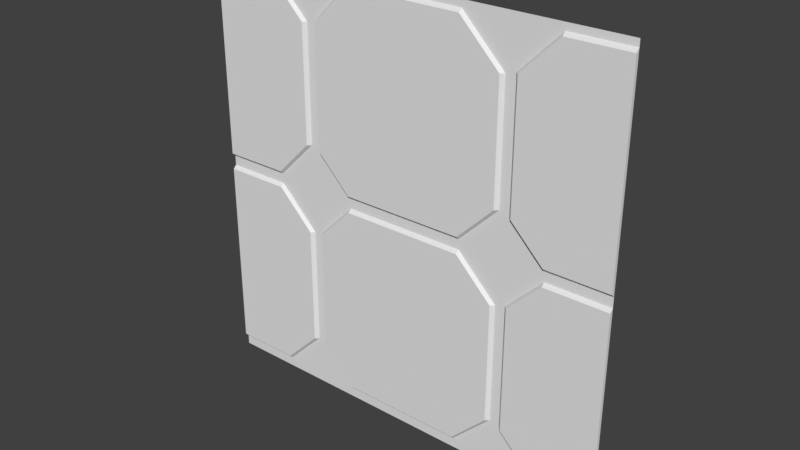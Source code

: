 # Source: stor1_7.blend  (saved by Blender 2.78.0; exported with 4.5.12 LTS)
import bpy
from mathutils import Matrix  # noqa: F401  (used for matrix-valued properties, if any)

bpy.ops.wm.read_factory_settings(use_empty=True)
scene = bpy.context.scene
scene.name = 'Scene'

# ---- collections
col_collection_1 = bpy.data.collections.new('Collection 1'); scene.collection.children.link(col_collection_1)

# ---- materials (node trees are filled in below, after node groups)
mat_stor1_7 = bpy.data.materials.new('stor1_7')
mat_stor1_7.alpha_threshold = 0.0
mat_stor1_7.use_transparent_shadow = False
mat_stor1_7.roughness = 0.5
mat_stor1_7.specular_intensity = 0.0

# ---- material node trees

# ---- world
world_world = bpy.data.worlds.new('World'); scene.world = world_world
world_world.color = (0.05088, 0.05088, 0.05088)
world_world.use_sun_shadow = False
world_world.sun_shadow_jitter_overblur = 0.0
world_world.cycles.sampling_method = 'MANUAL'

# ---- meshes
me_stor1_7_002 = bpy.data.meshes.new('stor1_7.002')
me_stor1_7_002.from_pydata([(-1.28, 1.28, 1.24), (-1.28, 1.28, 0.04), (-1.28, 1.26, 0.06), (-1.28, 1.26, -0.04), (-1.28, 1.28, -0.02), (-1.28, 1.26, 1.22), (-1.28, 1.28, -1.22), (-1.28, 1.26, -1.2)], [], [(2, 5, 0, 1), (4, 6, 7, 3)])
_uv = me_stor1_7_002.uv_layers.new(name='UVMap')
_uv.uv.foreach_set('vector', [0.4989, 0.5139, 0.6131, 0.5139, 0.615, 0.512, 0.4969, 0.512, 0.491, 0.512, 0.3728, 0.512, 0.3748, 0.5139, 0.489, 0.5139])
me_stor1_7_002.materials.append(mat_stor1_7)
me_stor1_7_002.use_remesh_preserve_volume = False
me_stor1_7_002.use_remesh_preserve_attributes = False
me_stor1_7_002.use_mirror_vertex_groups = False
me_stor1_7_002.update()
me_stor1_7_001 = bpy.data.meshes.new('stor1_7.001')
me_stor1_7_001.from_pydata([(1.28, 1.28, 1.24), (1.28, 1.28, 0.04), (1.28, 1.26, 0.06), (1.28, 1.26, -0.04), (1.28, 1.28, -0.02), (1.28, 1.26, 1.22), (1.28, 1.28, -1.22), (1.28, 1.26, -1.2)], [], [(3, 7, 6, 4), (5, 2, 1, 0)])
_uv = me_stor1_7_001.uv_layers.new(name='UVMap')
_uv.uv.foreach_set('vector', [0.489, 0.5139, 0.3748, 0.5139, 0.3728, 0.512, 0.491, 0.512, 0.6131, 0.5139, 0.4989, 0.5139, 0.4969, 0.512, 0.615, 0.512])
me_stor1_7_001.materials.append(mat_stor1_7)
me_stor1_7_001.use_remesh_preserve_volume = False
me_stor1_7_001.use_remesh_preserve_attributes = False
me_stor1_7_001.use_mirror_vertex_groups = False
me_stor1_7_001.update()
me_stor1_7 = bpy.data.meshes.new('stor1_7')
me_stor1_7.from_pydata([(-1.28, 1.28, -1.28), (1.28, 1.28, -1.28), (-1.28, 1.28, 1.28), (1.28, 1.28, 1.28), (-1.28, 1.28, 0.0), (1.28, 1.28, 0.0), (1.28, 1.28, 0.02), (-1.28, 1.28, 0.02), (1.28, 1.28, 1.26), (-1.28, 1.28, 1.26), (-1.28, 1.28, 1.24), (1.28, 1.28, 1.24), (-1.28, 1.28, 0.04), (1.28, 1.28, 0.04), (1.28, 1.26, 0.06), (-1.28, 1.26, 0.06), (-1.28, 1.26, -0.04), (1.28, 1.26, -0.04), (1.28, 1.28, -0.02), (-1.28, 1.28, -0.02), (-1.28, 1.28, -1.24), (1.28, 1.28, -1.24), (-0.34, 1.28, 1.26), (-0.34, 1.28, 1.24), (-0.9, 1.28, 1.26), (-0.9, 1.28, 1.24), (-0.62, 1.28, 0.98), (0.64, 1.28, 0.98), (-0.64, 1.28, 0.98), (-0.66, 1.26, 0.98), (0.6, 1.26, 0.98), (0.62, 1.28, 0.98), (-0.88, 1.28, 0.0), (-0.88, 1.28, 0.02), (-0.88, 1.28, 0.04), (-0.88, 1.26, 0.06), (-0.88, 1.26, -0.04), (-0.88, 1.28, -0.02), (-0.88, 1.28, -1.24), (-0.36, 1.28, 0.0), (-0.36, 1.28, 0.02), (-0.36, 1.28, 0.04), (-0.36, 1.26, 0.06), (-0.36, 1.26, -0.04), (-0.36, 1.28, -0.02), (-0.36, 1.28, -1.24), (1.28, 1.26, 1.22), (-0.34, 1.26, 1.22), (-0.9, 1.26, 1.22), (-1.28, 1.26, 1.22), (-0.62, 1.28, 0.28), (-0.6, 1.28, 1.0), (0.66, 1.28, 1.0), (0.64, 1.28, 0.28), (-0.58, 1.28, 1.0), (-0.56, 1.26, 1.0), (0.7, 1.26, 1.0), (0.68, 1.28, 1.0), (0.38, 1.28, 0.0), (0.38, 1.28, 0.02), (0.38, 1.28, 0.04), (0.38, 1.26, 0.06), (0.38, 1.26, -0.04), (0.38, 1.28, -0.02), (0.38, 1.28, -1.24), (0.36, 1.28, 1.26), (0.36, 1.28, 1.24), (0.36, 1.26, 1.22), (0.9, 1.28, 0.0), (0.9, 1.28, 0.02), (0.9, 1.28, 0.04), (0.9, 1.26, 0.06), (0.9, 1.26, -0.04), (0.9, 1.28, -0.02), (0.9, 1.28, -1.24), (0.92, 1.28, 1.26), (0.92, 1.28, 1.24), (0.92, 1.26, 1.22), (-0.62, 1.28, -0.98), (0.64, 1.28, -0.98), (-0.64, 1.28, -0.98), (-0.66, 1.26, -0.98), (0.6, 1.26, -0.98), (0.62, 1.28, -0.98), (-0.6, 1.28, -1.0), (0.66, 1.28, -1.0), (-0.58, 1.28, -1.0), (-0.56, 1.26, -1.0), (0.7, 1.26, -1.0), (0.68, 1.28, -1.0), (-0.64, 1.28, 0.28), (-0.66, 1.26, 0.28), (0.6, 1.26, 0.28), (0.62, 1.28, 0.28), (0.62, 1.28, 0.26), (0.68, 1.28, 0.26), (0.7, 1.26, 0.26), (-0.56, 1.26, 0.26), (-0.58, 1.28, 0.26), (0.66, 1.28, 0.26), (-0.6, 1.28, 0.26), (-0.62, 1.28, -0.26), (0.64, 1.28, -0.26), (0.66, 1.28, -0.26), (-0.64, 1.28, -0.26), (-0.66, 1.26, -0.26), (0.6, 1.26, -0.26), (0.62, 1.28, -0.26), (-0.6, 1.28, -0.24), (0.66, 1.28, -0.24), (-0.58, 1.28, -0.24), (-0.56, 1.26, -0.24), (0.7, 1.26, -0.24), (0.68, 1.28, -0.24), (-1.28, 1.28, -1.22), (1.28, 1.28, -1.22), (1.28, 1.26, -1.2), (0.9, 1.26, -1.2), (-0.88, 1.28, -1.22), (-0.36, 1.28, -1.22), (0.38, 1.28, -1.22), (-0.88, 1.26, -1.2), (-0.36, 1.26, -1.2), (0.38, 1.26, -1.2), (-1.28, 1.26, -1.2)], [], [(30, 31, 27, 65, 66, 67), (39, 44, 43, 62, 63, 58), (122, 87, 86, 84, 45, 119), (117, 74, 21, 115, 116), (71, 96, 95, 99, 69, 70), (59, 60, 61, 42, 41, 40), (35, 15, 12, 7, 33, 34), (67, 66, 65, 22, 23, 47), (55, 54, 51, 100, 98, 97), (23, 22, 51, 54, 55, 47), (109, 68, 5, 6, 69, 99, 94, 59, 58, 102, 103), (11, 8, 75, 76, 77, 46), (18, 5, 68, 73, 72, 17), (24, 25, 48, 29, 28, 26), (102, 58, 63, 62, 106, 107), (101, 32, 37, 36, 105, 104), (49, 48, 25, 24, 9, 10), (62, 43, 111, 87, 122, 123, 82, 106), (91, 35, 34, 33, 50, 90), (20, 38, 118, 121, 124, 114), (82, 83, 79, 102, 107, 106), (78, 101, 104, 105, 81, 80), (64, 120, 123, 122, 119, 45), (16, 36, 37, 32, 4, 19), (17, 72, 112, 88, 117, 116), (108, 84, 86, 87, 111, 110), (1, 21, 74, 85, 103, 102, 79, 64, 45, 84, 108, 39, 58, 59, 40, 100, 51, 22, 65, 27, 53, 94, 99, 52, 75, 8, 3, 2, 9, 24, 26, 50, 33, 7, 4, 32, 101, 78, 38, 20, 0), (99, 95, 96, 56, 57, 52), (42, 97, 98, 100, 40, 41), (75, 52, 57, 56, 77, 76), (31, 30, 92, 93, 53, 27), (91, 90, 50, 26, 28, 29), (42, 61, 92, 30, 67, 47, 55, 97), (92, 61, 60, 59, 94, 53, 93), (69, 6, 13, 14, 71, 70), (15, 35, 91, 29, 48, 49), (46, 77, 56, 96, 71, 14), (79, 83, 82, 123, 120, 64), (109, 113, 112, 72, 73, 68), (108, 110, 111, 43, 44, 39), (112, 113, 109, 103, 85, 89, 88), (118, 38, 78, 80, 81, 121), (74, 117, 88, 89, 85), (105, 36, 16, 124, 121, 81)])
_uv = me_stor1_7.uv_layers.new(name='UVMap')
_uv.uv.foreach_set('vector', [0.7344, 0.8828, 0.7422, 0.8828, 0.75, 0.8828, 0.6406, 0.9922, 0.6406, 0.9844, 0.6406, 0.9766, 0.3594, 0.5, 0.3594, 0.4922, 0.3594, 0.4844, 0.6484, 0.4844, 0.6484, 0.4922, 0.6484, 0.5, 0.3594, 0.03125, 0.2812, 0.1094, 0.2734, 0.1094, 0.2656, 0.1094, 0.3594, 0.01562, 0.3594, 0.02344, 0.8516, 0.03125, 0.8516, 0.01562, 1.0, 0.01562, 1.0, 0.02344, 1.0, 0.03125, 0.8516, 0.5234, 0.7734, 0.6016, 0.7656, 0.6016, 0.7578, 0.6016, 0.8516, 0.5078, 0.8516, 0.5156, 0.6484, 0.5078, 0.6484, 0.5156, 0.6484, 0.5234, 0.3594, 0.5234, 0.3594, 0.5156, 0.3594, 0.5078, 0.1562, 0.5234, 0.0, 0.5234, 0.0, 0.5156, 0.0, 0.5078, 0.1562, 0.5078, 0.1562, 0.5156, 0.6406, 0.9766, 0.6406, 0.9844, 0.6406, 0.9922, 0.3672, 0.9922, 0.3672, 0.9844, 0.3672, 0.9766, 0.2812, 0.8906, 0.2734, 0.8906, 0.2656, 0.8906, 0.2656, 0.6016, 0.2734, 0.6016, 0.2812, 0.6016, 0.3672, 0.9844, 0.3672, 0.9922, 0.2656, 0.8906, 0.2734, 0.8906, 0.2812, 0.8906, 0.3672, 0.9766, 0.7578, 0.4062, 0.8516, 0.5, 1.0, 0.5, 1.0, 0.5078, 0.8516, 0.5078, 0.7578, 0.6016, 0.7422, 0.6016, 0.6484, 0.5078, 0.6484, 0.5, 0.75, 0.3984, 0.7578, 0.3984, 1.0, 0.9844, 1.0, 0.9922, 0.8594, 0.9922, 0.8594, 0.9844, 0.8594, 0.9766, 1.0, 0.9766, 1.0, 0.4922, 1.0, 0.5, 0.8516, 0.5, 0.8516, 0.4922, 0.8516, 0.4844, 1.0, 0.4844, 0.1484, 0.9922, 0.1484, 0.9844, 0.1484, 0.9766, 0.2422, 0.8828, 0.25, 0.8828, 0.2578, 0.8828, 0.75, 0.3984, 0.6484, 0.5, 0.6484, 0.4922, 0.6484, 0.4844, 0.7344, 0.3984, 0.7422, 0.3984, 0.2578, 0.3984, 0.1562, 0.5, 0.1562, 0.4922, 0.1562, 0.4844, 0.2422, 0.3984, 0.25, 0.3984, 0.0, 0.9766, 0.1484, 0.9766, 0.1484, 0.9844, 0.1484, 0.9922, 0.0, 0.9922, 0.0, 0.9844, 0.6484, 0.4844, 0.3594, 0.4844, 0.2812, 0.4062, 0.2812, 0.1094, 0.3594, 0.03125, 0.6484, 0.03125, 0.7344, 0.1172, 0.7344, 0.3984, 0.2422, 0.6094, 0.1562, 0.5234, 0.1562, 0.5156, 0.1562, 0.5078, 0.2578, 0.6094, 0.25, 0.6094, 0.0, 0.01562, 0.1562, 0.01562, 0.1562, 0.02344, 0.1562, 0.03125, 0.0, 0.03125, 0.0, 0.02344, 0.7344, 0.1172, 0.7422, 0.1172, 0.75, 0.1172, 0.75, 0.3984, 0.7422, 0.3984, 0.7344, 0.3984, 0.2578, 0.1172, 0.2578, 0.3984, 0.25, 0.3984, 0.2422, 0.3984, 0.2422, 0.1172, 0.25, 0.1172, 0.6484, 0.01562, 0.6484, 0.02344, 0.6484, 0.03125, 0.3594, 0.03125, 0.3594, 0.02344, 0.3594, 0.01562, 0.0, 0.4844, 0.1562, 0.4844, 0.1562, 0.4922, 0.1562, 0.5, 0.0, 0.5, 0.0, 0.4922, 1.0, 0.4844, 0.8516, 0.4844, 0.7734, 0.4062, 0.7734, 0.1094, 0.8516, 0.03125, 1.0, 0.03125, 0.2656, 0.4062, 0.2656, 0.1094, 0.2734, 0.1094, 0.2812, 0.1094, 0.2812, 0.4062, 0.2734, 0.4062, 1.0, 0.0, 1.0, 0.01562, 0.8516, 0.01562, 0.7578, 0.1094, 0.7578, 0.3984, 0.75, 0.3984, 0.75, 0.1172, 0.6484, 0.01562, 0.3594, 0.01562, 0.2656, 0.1094, 0.2656, 0.4062, 0.3594, 0.5, 0.6484, 0.5, 0.6484, 0.5078, 0.3594, 0.5078, 0.2656, 0.6016, 0.2656, 0.8906, 0.3672, 0.9922, 0.6406, 0.9922, 0.75, 0.8828, 0.75, 0.6094, 0.7422, 0.6016, 0.7578, 0.6016, 0.7578, 0.8906, 0.8594, 0.9922, 1.0, 0.9922, 1.0, 1.0, 0.0, 1.0, 0.0, 0.9922, 0.1484, 0.9922, 0.2578, 0.8828, 0.2578, 0.6094, 0.1562, 0.5078, 0.0, 0.5078, 0.0, 0.5, 0.1562, 0.5, 0.2578, 0.3984, 0.2578, 0.1172, 0.1562, 0.01562, 0.0, 0.01562, 0.0, 0.0, 0.7578, 0.6016, 0.7656, 0.6016, 0.7734, 0.6016, 0.7734, 0.8906, 0.7656, 0.8906, 0.7578, 0.8906, 0.3594, 0.5234, 0.2812, 0.6016, 0.2734, 0.6016, 0.2656, 0.6016, 0.3594, 0.5078, 0.3594, 0.5156, 0.8594, 0.9922, 0.7578, 0.8906, 0.7656, 0.8906, 0.7734, 0.8906, 0.8594, 0.9766, 0.8594, 0.9844, 0.7422, 0.8828, 0.7344, 0.8828, 0.7344, 0.6094, 0.7422, 0.6094, 0.75, 0.6094, 0.75, 0.8828, 0.2422, 0.6094, 0.25, 0.6094, 0.2578, 0.6094, 0.2578, 0.8828, 0.25, 0.8828, 0.2422, 0.8828, 0.3594, 0.5234, 0.6484, 0.5234, 0.7344, 0.6094, 0.7344, 0.8828, 0.6406, 0.9766, 0.3672, 0.9766, 0.2812, 0.8906, 0.2812, 0.6016, 0.7344, 0.6094, 0.6484, 0.5234, 0.6484, 0.5156, 0.6484, 0.5078, 0.7422, 0.6016, 0.75, 0.6094, 0.7422, 0.6094, 0.8516, 0.5078, 1.0, 0.5078, 1.0, 0.5156, 1.0, 0.5234, 0.8516, 0.5234, 0.8516, 0.5156, 0.0, 0.5234, 0.1562, 0.5234, 0.2422, 0.6094, 0.2422, 0.8828, 0.1484, 0.9766, 0.0, 0.9766, 1.0, 0.9766, 0.8594, 0.9766, 0.7734, 0.8906, 0.7734, 0.6016, 0.8516, 0.5234, 1.0, 0.5234, 0.75, 0.1172, 0.7422, 0.1172, 0.7344, 0.1172, 0.6484, 0.03125, 0.6484, 0.02344, 0.6484, 0.01562, 0.7578, 0.4062, 0.7656, 0.4062, 0.7734, 0.4062, 0.8516, 0.4844, 0.8516, 0.4922, 0.8516, 0.5, 0.2656, 0.4062, 0.2734, 0.4062, 0.2812, 0.4062, 0.3594, 0.4844, 0.3594, 0.4922, 0.3594, 0.5, 0.7734, 0.4062, 0.7656, 0.4062, 0.7578, 0.4062, 0.7578, 0.3984, 0.7578, 0.1094, 0.7656, 0.1094, 0.7734, 0.1094, 0.1562, 0.02344, 0.1562, 0.01562, 0.2578, 0.1172, 0.25, 0.1172, 0.2422, 0.1172, 0.1562, 0.03125, 0.8516, 0.01562, 0.8516, 0.03125, 0.7734, 0.1094, 0.7656, 0.1094, 0.7578, 0.1094, 0.2422, 0.3984, 0.1562, 0.4844, 0.0, 0.4844, 0.0, 0.03125, 0.1562, 0.03125, 0.2422, 0.1172])
me_stor1_7.materials.append(mat_stor1_7)
me_stor1_7.use_remesh_preserve_volume = False
me_stor1_7.use_remesh_preserve_attributes = False
me_stor1_7.use_mirror_vertex_groups = False
me_stor1_7.update()

# ---- objects
ob_stor1_7_mesh_edge2 = bpy.data.objects.new('stor1_7_mesh.edge2', me_stor1_7_002)
ob_stor1_7_mesh_edge1 = bpy.data.objects.new('stor1_7_mesh.edge1', me_stor1_7_001)
ob_stor1_7_mesh = bpy.data.objects.new('stor1_7_mesh', me_stor1_7)

# ---- transforms, parenting, visibility, modifiers, constraints
ob_stor1_7_mesh_edge2.location = (0.0, 0.0, 0.0)
ob_stor1_7_mesh_edge2.lineart.crease_threshold = 0.0
ob_stor1_7_mesh_edge1.location = (0.0, 0.0, 0.0)
ob_stor1_7_mesh_edge1.lineart.crease_threshold = 0.0
ob_stor1_7_mesh.location = (0.0, 0.0, 0.0)
ob_stor1_7_mesh.lineart.crease_threshold = 0.0

# ---- collection membership
col_collection_1.objects.link(ob_stor1_7_mesh_edge2)
col_collection_1.objects.link(ob_stor1_7_mesh_edge1)
col_collection_1.objects.link(ob_stor1_7_mesh)

# ---- scene / render settings (as saved in the file)
scene.frame_start = 1; scene.frame_end = 2; scene.frame_set(1)
scene.render.engine = 'BLENDER_EEVEE_NEXT'
scene.render.resolution_percentage = 50
scene.render.dither_intensity = 0.0
scene.cycles.use_denoising = False
scene.cycles.samples = 128
scene.cycles.sampling_pattern = 'TABULATED_SOBOL'
scene.cycles.light_sampling_threshold = 0.0
scene.cycles.use_adaptive_sampling = False
scene.cycles.use_light_tree = False
scene.cycles.blur_glossy = 0.0
scene.cycles.sample_clamp_indirect = 0.0
scene.view_settings.view_transform = 'Standard'
bpy.context.view_layer.update()

# ---- added for rendering (the .blend has no active camera and no usable light): camera, sun
cam_auto = bpy.data.cameras.new('AutoCamera')
cam_auto.lens = 50.0
cam_auto.sensor_width = 36.0
cam_auto.clip_end = 1000.0
ob_auto_camera = bpy.data.objects.new('AutoCamera', cam_auto)
scene.collection.objects.link(ob_auto_camera)
ob_auto_camera.location = (3.34972, -2.74967, 2.67978)
ob_auto_camera.rotation_euler = (1.09748, -7.21219e-08, 0.694738)
scene.camera = ob_auto_camera
light_auto_sun = bpy.data.lights.new('AutoSun', 'SUN')
light_auto_sun.energy = 3.0
light_auto_sun.angle = 0.0523599
ob_auto_sun = bpy.data.objects.new('AutoSun', light_auto_sun)
scene.collection.objects.link(ob_auto_sun)
ob_auto_sun.rotation_euler = (0.872665, 0.174533, 0.523599)
bpy.context.view_layer.update()
